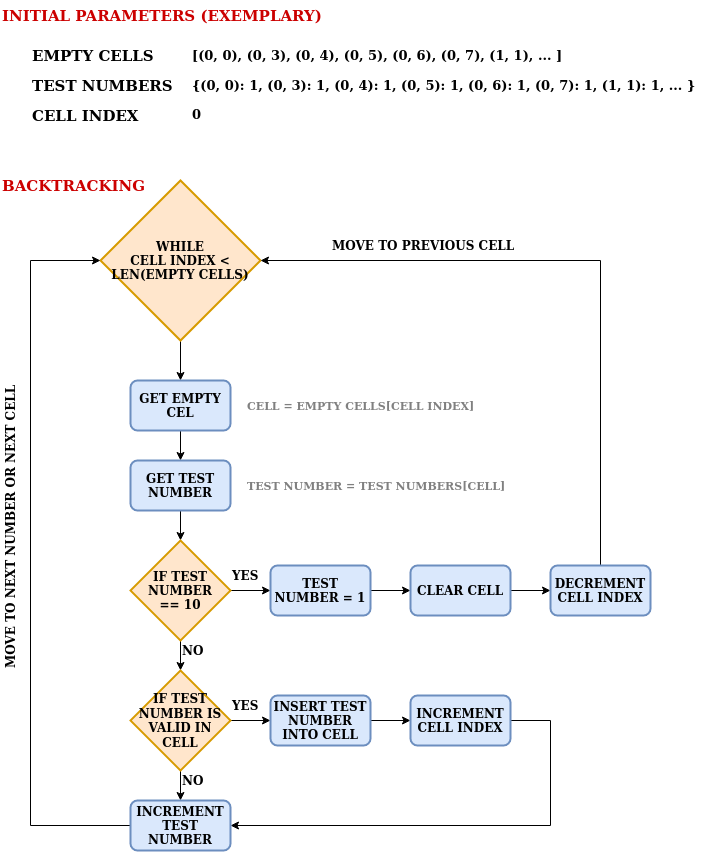

The diagram above was exported from draw.io. Its source (the exported page's mxGraphModel, read from the mxfile embedded in the PNG):
<mxGraphModel dx="1422" dy="1894" grid="1" gridSize="10" guides="1" tooltips="1" connect="1" arrows="1" fold="1" page="1" pageScale="1" pageWidth="850" pageHeight="1100" math="0" shadow="0">
  <root>
    <mxCell id="0" />
    <mxCell id="1" parent="0" />
    <mxCell id="gNA5Px8I424pubaqFdOx-1" value="&lt;div align=&quot;left&quot;&gt;&lt;font style=&quot;font-size: 15px&quot; face=&quot;Helvetica&quot;&gt;&lt;b&gt;EMPTY CELLS&lt;/b&gt;&lt;/font&gt;&lt;/div&gt;" style="rounded=0;whiteSpace=wrap;html=1;fillColor=none;strokeColor=none;align=left;" vertex="1" parent="1">
      <mxGeometry x="40" y="20" width="150" height="30" as="geometry" />
    </mxCell>
    <mxCell id="gNA5Px8I424pubaqFdOx-3" value="&lt;div align=&quot;left&quot;&gt;&lt;b&gt;&lt;font style=&quot;font-size: 15px&quot;&gt;TEST NUMBERS&lt;/font&gt;&lt;/b&gt;&lt;/div&gt;" style="rounded=0;whiteSpace=wrap;html=1;fillColor=none;strokeColor=none;align=left;" vertex="1" parent="1">
      <mxGeometry x="40" y="50" width="150" height="30" as="geometry" />
    </mxCell>
    <mxCell id="gNA5Px8I424pubaqFdOx-4" value="&lt;div style=&quot;font-size: 13px&quot; align=&quot;left&quot;&gt;&lt;font style=&quot;font-size: 13px&quot;&gt;&lt;b&gt;&lt;font style=&quot;font-size: 13px&quot;&gt;[(0, 0), (0, 3), (0, 4), (0, 5), (0, 6), (0, 7), (1, 1), ... ]&lt;/font&gt;&lt;/b&gt;&lt;/font&gt;&lt;/div&gt;" style="rounded=0;whiteSpace=wrap;html=1;fillColor=none;strokeColor=none;align=left;" vertex="1" parent="1">
      <mxGeometry x="200" y="20" width="430" height="30" as="geometry" />
    </mxCell>
    <mxCell id="gNA5Px8I424pubaqFdOx-5" value="&lt;div style=&quot;font-size: 13px&quot; align=&quot;left&quot;&gt;&lt;b&gt;&lt;font style=&quot;font-size: 13px&quot;&gt;{(0, 0): 1, (0, 3): 1, (0, 4): 1, (0, 5): 1, (0, 6): 1, (0, 7): 1, (1, 1): 1, ... }&lt;/font&gt;&lt;/b&gt;&lt;/div&gt;" style="rounded=0;whiteSpace=wrap;html=1;fillColor=none;strokeColor=none;align=left;" vertex="1" parent="1">
      <mxGeometry x="200" y="50" width="520" height="30" as="geometry" />
    </mxCell>
    <mxCell id="gNA5Px8I424pubaqFdOx-6" value="&lt;div align=&quot;left&quot;&gt;&lt;b&gt;&lt;font style=&quot;font-size: 15px&quot;&gt;CELL INDEX&lt;br&gt;&lt;/font&gt;&lt;/b&gt;&lt;/div&gt;" style="rounded=0;whiteSpace=wrap;html=1;fillColor=none;strokeColor=none;align=left;" vertex="1" parent="1">
      <mxGeometry x="40" y="80" width="150" height="30" as="geometry" />
    </mxCell>
    <mxCell id="gNA5Px8I424pubaqFdOx-7" value="&lt;div style=&quot;font-size: 13px&quot; align=&quot;left&quot;&gt;&lt;b&gt;&lt;font style=&quot;font-size: 13px&quot;&gt;0&lt;br&gt;&lt;/font&gt;&lt;/b&gt;&lt;/div&gt;" style="text;whiteSpace=wrap;html=1;" vertex="1" parent="1">
      <mxGeometry x="200" y="80" width="340" height="30" as="geometry" />
    </mxCell>
    <mxCell id="gNA5Px8I424pubaqFdOx-11" value="" style="edgeStyle=orthogonalEdgeStyle;rounded=0;orthogonalLoop=1;jettySize=auto;html=1;" edge="1" parent="1" source="gNA5Px8I424pubaqFdOx-8" target="gNA5Px8I424pubaqFdOx-9">
      <mxGeometry relative="1" as="geometry" />
    </mxCell>
    <mxCell id="gNA5Px8I424pubaqFdOx-8" value="&lt;div&gt;&lt;b&gt;WHILE&lt;/b&gt;&lt;/div&gt;&lt;div&gt;&lt;b&gt;CELL INDEX &amp;lt; LEN(EMPTY CELLS)&lt;/b&gt;&lt;/div&gt;" style="strokeWidth=2;html=1;shape=mxgraph.flowchart.decision;whiteSpace=wrap;fillColor=#ffe6cc;strokeColor=#d79b00;" vertex="1" parent="1">
      <mxGeometry x="110" y="160" width="160" height="160" as="geometry" />
    </mxCell>
    <mxCell id="gNA5Px8I424pubaqFdOx-12" value="" style="edgeStyle=orthogonalEdgeStyle;rounded=0;orthogonalLoop=1;jettySize=auto;html=1;" edge="1" parent="1" source="gNA5Px8I424pubaqFdOx-9" target="gNA5Px8I424pubaqFdOx-10">
      <mxGeometry relative="1" as="geometry" />
    </mxCell>
    <mxCell id="gNA5Px8I424pubaqFdOx-9" value="&lt;b&gt;GET EMPTY CEL&lt;/b&gt;" style="rounded=1;whiteSpace=wrap;html=1;absoluteArcSize=1;arcSize=14;strokeWidth=2;fillColor=#dae8fc;strokeColor=#6c8ebf;" vertex="1" parent="1">
      <mxGeometry x="140" y="360" width="100" height="50" as="geometry" />
    </mxCell>
    <mxCell id="gNA5Px8I424pubaqFdOx-21" value="" style="edgeStyle=orthogonalEdgeStyle;rounded=0;orthogonalLoop=1;jettySize=auto;html=1;" edge="1" parent="1" source="gNA5Px8I424pubaqFdOx-10" target="gNA5Px8I424pubaqFdOx-13">
      <mxGeometry relative="1" as="geometry" />
    </mxCell>
    <mxCell id="gNA5Px8I424pubaqFdOx-10" value="&lt;b&gt;GET TEST NUMBER&lt;/b&gt;" style="rounded=1;whiteSpace=wrap;html=1;absoluteArcSize=1;arcSize=14;strokeWidth=2;fillColor=#dae8fc;strokeColor=#6c8ebf;" vertex="1" parent="1">
      <mxGeometry x="140" y="440" width="100" height="50" as="geometry" />
    </mxCell>
    <mxCell id="gNA5Px8I424pubaqFdOx-22" value="" style="edgeStyle=orthogonalEdgeStyle;rounded=0;orthogonalLoop=1;jettySize=auto;html=1;" edge="1" parent="1" source="gNA5Px8I424pubaqFdOx-13" target="gNA5Px8I424pubaqFdOx-14">
      <mxGeometry relative="1" as="geometry" />
    </mxCell>
    <mxCell id="gNA5Px8I424pubaqFdOx-34" value="" style="edgeStyle=orthogonalEdgeStyle;rounded=0;orthogonalLoop=1;jettySize=auto;html=1;" edge="1" parent="1" source="gNA5Px8I424pubaqFdOx-13" target="gNA5Px8I424pubaqFdOx-33">
      <mxGeometry relative="1" as="geometry" />
    </mxCell>
    <mxCell id="gNA5Px8I424pubaqFdOx-13" value="&lt;div&gt;&lt;b&gt;IF TEST NUMBER&lt;/b&gt;&lt;/div&gt;&lt;div&gt;&lt;b&gt;== 10&lt;/b&gt;&lt;/div&gt;" style="strokeWidth=2;html=1;shape=mxgraph.flowchart.decision;whiteSpace=wrap;fillColor=#ffe6cc;strokeColor=#d79b00;" vertex="1" parent="1">
      <mxGeometry x="140" y="520" width="100" height="100" as="geometry" />
    </mxCell>
    <mxCell id="gNA5Px8I424pubaqFdOx-23" value="" style="edgeStyle=orthogonalEdgeStyle;rounded=0;orthogonalLoop=1;jettySize=auto;html=1;" edge="1" parent="1" source="gNA5Px8I424pubaqFdOx-14" target="gNA5Px8I424pubaqFdOx-17">
      <mxGeometry relative="1" as="geometry" />
    </mxCell>
    <mxCell id="gNA5Px8I424pubaqFdOx-14" value="&lt;b&gt;TEST NUMBER = 1&lt;/b&gt;" style="rounded=1;whiteSpace=wrap;html=1;absoluteArcSize=1;arcSize=14;strokeWidth=2;fillColor=#dae8fc;strokeColor=#6c8ebf;" vertex="1" parent="1">
      <mxGeometry x="280" y="545" width="100" height="50" as="geometry" />
    </mxCell>
    <mxCell id="gNA5Px8I424pubaqFdOx-24" value="" style="edgeStyle=orthogonalEdgeStyle;rounded=0;orthogonalLoop=1;jettySize=auto;html=1;" edge="1" parent="1" source="gNA5Px8I424pubaqFdOx-17" target="gNA5Px8I424pubaqFdOx-18">
      <mxGeometry relative="1" as="geometry" />
    </mxCell>
    <mxCell id="gNA5Px8I424pubaqFdOx-17" value="&lt;b&gt;CLEAR CELL&lt;/b&gt;" style="rounded=1;whiteSpace=wrap;html=1;absoluteArcSize=1;arcSize=14;strokeWidth=2;fillColor=#dae8fc;strokeColor=#6c8ebf;" vertex="1" parent="1">
      <mxGeometry x="420" y="545" width="100" height="50" as="geometry" />
    </mxCell>
    <mxCell id="gNA5Px8I424pubaqFdOx-19" style="edgeStyle=orthogonalEdgeStyle;rounded=0;orthogonalLoop=1;jettySize=auto;html=1;exitX=0.5;exitY=0;exitDx=0;exitDy=0;entryX=1;entryY=0.5;entryDx=0;entryDy=0;entryPerimeter=0;" edge="1" parent="1" source="gNA5Px8I424pubaqFdOx-18" target="gNA5Px8I424pubaqFdOx-8">
      <mxGeometry relative="1" as="geometry" />
    </mxCell>
    <mxCell id="gNA5Px8I424pubaqFdOx-18" value="&lt;b&gt;DECREMENT CELL INDEX&lt;/b&gt;" style="rounded=1;whiteSpace=wrap;html=1;absoluteArcSize=1;arcSize=14;strokeWidth=2;fillColor=#dae8fc;strokeColor=#6c8ebf;" vertex="1" parent="1">
      <mxGeometry x="560" y="545" width="100" height="50" as="geometry" />
    </mxCell>
    <mxCell id="gNA5Px8I424pubaqFdOx-20" value="&lt;b&gt;MOVE TO PREVIOUS CELL&lt;/b&gt;" style="rounded=0;whiteSpace=wrap;html=1;fillColor=none;strokeColor=none;align=left;" vertex="1" parent="1">
      <mxGeometry x="340" y="210" width="190" height="30" as="geometry" />
    </mxCell>
    <mxCell id="gNA5Px8I424pubaqFdOx-25" value="&lt;b&gt;NO&lt;/b&gt;" style="rounded=0;whiteSpace=wrap;html=1;fillColor=none;strokeColor=none;align=left;" vertex="1" parent="1">
      <mxGeometry x="190" y="750" width="30" height="20" as="geometry" />
    </mxCell>
    <mxCell id="gNA5Px8I424pubaqFdOx-28" value="&lt;b&gt;YES&lt;/b&gt;" style="rounded=0;whiteSpace=wrap;html=1;fillColor=none;strokeColor=none;align=left;" vertex="1" parent="1">
      <mxGeometry x="240" y="545" width="30" height="20" as="geometry" />
    </mxCell>
    <mxCell id="gNA5Px8I424pubaqFdOx-31" value="&lt;b&gt;YES&lt;/b&gt;" style="rounded=0;whiteSpace=wrap;html=1;fillColor=none;strokeColor=none;align=left;" vertex="1" parent="1">
      <mxGeometry x="240" y="675" width="30" height="20" as="geometry" />
    </mxCell>
    <mxCell id="gNA5Px8I424pubaqFdOx-32" value="&lt;div align=&quot;left&quot;&gt;&lt;font color=&quot;#CC0000&quot;&gt;&lt;b&gt;&lt;font style=&quot;font-size: 15px&quot;&gt;BACKTRACKING&lt;/font&gt;&lt;/b&gt;&lt;/font&gt;&lt;/div&gt;" style="rounded=0;whiteSpace=wrap;html=1;fillColor=none;strokeColor=none;align=left;" vertex="1" parent="1">
      <mxGeometry x="10" y="150" width="150" height="30" as="geometry" />
    </mxCell>
    <mxCell id="gNA5Px8I424pubaqFdOx-39" value="" style="edgeStyle=orthogonalEdgeStyle;rounded=0;orthogonalLoop=1;jettySize=auto;html=1;" edge="1" parent="1" source="gNA5Px8I424pubaqFdOx-33" target="gNA5Px8I424pubaqFdOx-36">
      <mxGeometry relative="1" as="geometry" />
    </mxCell>
    <mxCell id="gNA5Px8I424pubaqFdOx-40" value="" style="edgeStyle=orthogonalEdgeStyle;rounded=0;orthogonalLoop=1;jettySize=auto;html=1;" edge="1" parent="1" source="gNA5Px8I424pubaqFdOx-33" target="gNA5Px8I424pubaqFdOx-38">
      <mxGeometry relative="1" as="geometry" />
    </mxCell>
    <mxCell id="gNA5Px8I424pubaqFdOx-33" value="&lt;b&gt;IF TEST NUMBER IS VALID IN CELL&lt;/b&gt;" style="strokeWidth=2;html=1;shape=mxgraph.flowchart.decision;whiteSpace=wrap;fillColor=#ffe6cc;strokeColor=#d79b00;" vertex="1" parent="1">
      <mxGeometry x="140" y="650" width="100" height="100" as="geometry" />
    </mxCell>
    <mxCell id="gNA5Px8I424pubaqFdOx-35" value="&lt;b&gt;NO&lt;/b&gt;" style="rounded=0;whiteSpace=wrap;html=1;fillColor=none;strokeColor=none;align=left;" vertex="1" parent="1">
      <mxGeometry x="190" y="620" width="30" height="20" as="geometry" />
    </mxCell>
    <mxCell id="gNA5Px8I424pubaqFdOx-41" value="" style="edgeStyle=orthogonalEdgeStyle;rounded=0;orthogonalLoop=1;jettySize=auto;html=1;" edge="1" parent="1" source="gNA5Px8I424pubaqFdOx-36" target="gNA5Px8I424pubaqFdOx-37">
      <mxGeometry relative="1" as="geometry" />
    </mxCell>
    <mxCell id="gNA5Px8I424pubaqFdOx-36" value="&lt;b&gt;INSERT TEST NUMBER INTO CELL&lt;/b&gt;" style="rounded=1;whiteSpace=wrap;html=1;absoluteArcSize=1;arcSize=14;strokeWidth=2;fillColor=#dae8fc;strokeColor=#6c8ebf;" vertex="1" parent="1">
      <mxGeometry x="280" y="675" width="100" height="50" as="geometry" />
    </mxCell>
    <mxCell id="gNA5Px8I424pubaqFdOx-43" style="edgeStyle=orthogonalEdgeStyle;rounded=0;orthogonalLoop=1;jettySize=auto;html=1;exitX=1;exitY=0.5;exitDx=0;exitDy=0;entryX=1;entryY=0.5;entryDx=0;entryDy=0;" edge="1" parent="1" source="gNA5Px8I424pubaqFdOx-37" target="gNA5Px8I424pubaqFdOx-38">
      <mxGeometry relative="1" as="geometry">
        <Array as="points">
          <mxPoint x="560" y="700" />
          <mxPoint x="560" y="805" />
        </Array>
      </mxGeometry>
    </mxCell>
    <mxCell id="gNA5Px8I424pubaqFdOx-37" value="&lt;b&gt;INCREMENT CELL INDEX&lt;/b&gt;" style="rounded=1;whiteSpace=wrap;html=1;absoluteArcSize=1;arcSize=14;strokeWidth=2;fillColor=#dae8fc;strokeColor=#6c8ebf;" vertex="1" parent="1">
      <mxGeometry x="420" y="675" width="100" height="50" as="geometry" />
    </mxCell>
    <mxCell id="gNA5Px8I424pubaqFdOx-44" style="edgeStyle=orthogonalEdgeStyle;rounded=0;orthogonalLoop=1;jettySize=auto;html=1;exitX=0;exitY=0.5;exitDx=0;exitDy=0;entryX=0;entryY=0.5;entryDx=0;entryDy=0;entryPerimeter=0;" edge="1" parent="1" source="gNA5Px8I424pubaqFdOx-38" target="gNA5Px8I424pubaqFdOx-8">
      <mxGeometry relative="1" as="geometry">
        <Array as="points">
          <mxPoint x="40" y="805" />
          <mxPoint x="40" y="240" />
        </Array>
      </mxGeometry>
    </mxCell>
    <mxCell id="gNA5Px8I424pubaqFdOx-38" value="&lt;b&gt;INCREMENT TEST NUMBER&lt;/b&gt;" style="rounded=1;whiteSpace=wrap;html=1;absoluteArcSize=1;arcSize=14;strokeWidth=2;fillColor=#dae8fc;strokeColor=#6c8ebf;" vertex="1" parent="1">
      <mxGeometry x="140" y="780" width="100" height="50" as="geometry" />
    </mxCell>
    <mxCell id="gNA5Px8I424pubaqFdOx-45" value="&lt;div style=&quot;font-size: 11px&quot; align=&quot;left&quot;&gt;&lt;font style=&quot;font-size: 11px&quot; face=&quot;Helvetica&quot; color=&quot;#808080&quot;&gt;&lt;b&gt;CELL = EMPTY CELLS[CELL INDEX]&lt;br&gt;&lt;/b&gt;&lt;/font&gt;&lt;/div&gt;" style="rounded=0;whiteSpace=wrap;html=1;fillColor=none;strokeColor=none;align=left;" vertex="1" parent="1">
      <mxGeometry x="255" y="370" width="235" height="30" as="geometry" />
    </mxCell>
    <mxCell id="gNA5Px8I424pubaqFdOx-47" value="&lt;div style=&quot;font-size: 11px&quot; align=&quot;left&quot;&gt;&lt;font style=&quot;font-size: 11px&quot; face=&quot;Helvetica&quot; color=&quot;#808080&quot;&gt;&lt;b&gt;TEST NUMBER = TEST NUMBERS[CELL]&lt;br&gt;&lt;/b&gt;&lt;/font&gt;&lt;/div&gt;" style="rounded=0;whiteSpace=wrap;html=1;fillColor=none;strokeColor=none;align=left;" vertex="1" parent="1">
      <mxGeometry x="255" y="450" width="265" height="30" as="geometry" />
    </mxCell>
    <mxCell id="gNA5Px8I424pubaqFdOx-48" value="&lt;div align=&quot;left&quot;&gt;&lt;font color=&quot;#CC0000&quot;&gt;&lt;b&gt;&lt;font style=&quot;font-size: 15px&quot;&gt;INITIAL PARAMETERS (EXEMPLARY)&lt;br&gt;&lt;/font&gt;&lt;/b&gt;&lt;/font&gt;&lt;/div&gt;" style="rounded=0;whiteSpace=wrap;html=1;fillColor=none;strokeColor=none;align=left;" vertex="1" parent="1">
      <mxGeometry x="10" y="-20" width="360" height="30" as="geometry" />
    </mxCell>
    <mxCell id="gNA5Px8I424pubaqFdOx-49" value="&lt;b&gt;MOVE TO NEXT NUMBER OR NEXT CELL&lt;br&gt;&lt;/b&gt;" style="rounded=0;whiteSpace=wrap;html=1;fillColor=none;strokeColor=none;align=left;rotation=-90;" vertex="1" parent="1">
      <mxGeometry x="-130" y="490" width="300" height="20" as="geometry" />
    </mxCell>
  </root>
</mxGraphModel>